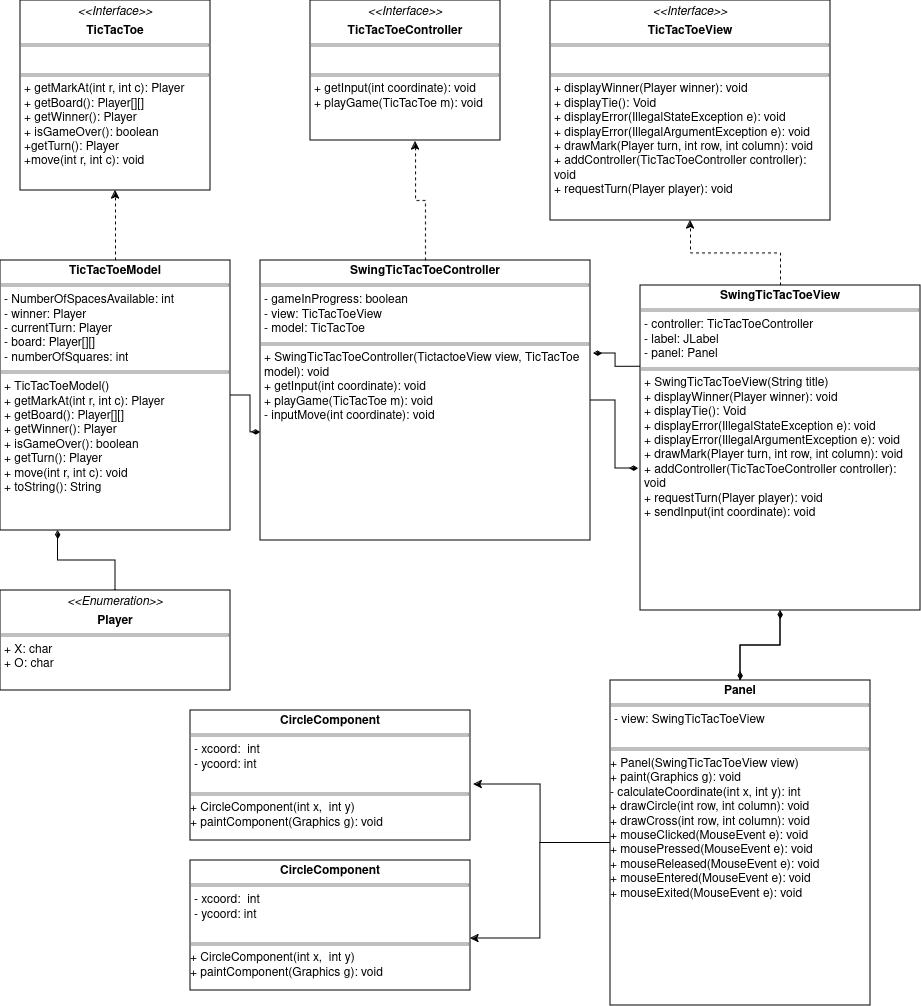

The diagram above was exported from draw.io. Its source (the exported page's mxGraphModel, read from the mxfile embedded in the PNG):
<mxGraphModel dx="941" dy="1850" grid="1" gridSize="10" guides="1" tooltips="1" connect="1" arrows="1" fold="1" page="1" pageScale="1" pageWidth="850" pageHeight="1100" math="0" shadow="0">
  <root>
    <mxCell id="0" />
    <mxCell id="1" parent="0" />
    <mxCell id="UEZ53SzUq2Znpfrd3XIk-21" value="&lt;p style=&quot;margin:0px;margin-top:4px;text-align:center;&quot;&gt;&lt;i&gt;&amp;lt;&amp;lt;Interface&amp;gt;&amp;gt;&lt;/i&gt;&lt;b&gt;&lt;br&gt;&lt;/b&gt;&lt;/p&gt;&lt;p style=&quot;margin:0px;margin-top:4px;text-align:center;&quot;&gt;&lt;b&gt;TicTacToe&lt;/b&gt;&lt;br&gt;&lt;/p&gt;&lt;hr size=&quot;1&quot; style=&quot;border-style:solid;&quot;&gt;&lt;p style=&quot;margin:0px;margin-left:4px;&quot;&gt;&lt;br&gt;&lt;/p&gt;&lt;hr size=&quot;1&quot; style=&quot;border-style:solid;&quot;&gt;&lt;p style=&quot;margin:0px;margin-left:4px;&quot;&gt;+ getMarkAt(int r, int c): Player&lt;br&gt;+ getBoard(): Player[][]&lt;/p&gt;&lt;p style=&quot;margin:0px;margin-left:4px;&quot;&gt;+ getWinner(): Player&lt;/p&gt;&lt;p style=&quot;margin:0px;margin-left:4px;&quot;&gt;+ isGameOver(): boolean&lt;/p&gt;&lt;p style=&quot;margin:0px;margin-left:4px;&quot;&gt;+getTurn(): Player&lt;/p&gt;&lt;p style=&quot;margin:0px;margin-left:4px;&quot;&gt;+move(int r, int c): void &lt;br&gt;&lt;/p&gt;" style="verticalAlign=top;align=left;overflow=fill;html=1;whiteSpace=wrap;" vertex="1" parent="1">
      <mxGeometry x="40" y="40" width="190" height="190" as="geometry" />
    </mxCell>
    <mxCell id="UEZ53SzUq2Znpfrd3XIk-22" value="&lt;p style=&quot;margin:0px;margin-top:4px;text-align:center;&quot;&gt;&lt;i&gt;&amp;lt;&amp;lt;Interface&amp;gt;&amp;gt;&lt;/i&gt;&lt;/p&gt;&lt;p style=&quot;margin:0px;margin-top:4px;text-align:center;&quot;&gt;&lt;b&gt;TicTacToeController&lt;/b&gt;&lt;br&gt;&lt;/p&gt;&lt;hr size=&quot;1&quot; style=&quot;border-style:solid;&quot;&gt;&lt;p style=&quot;margin:0px;margin-left:4px;&quot;&gt;&lt;br&gt;&lt;/p&gt;&lt;hr size=&quot;1&quot; style=&quot;border-style:solid;&quot;&gt;&lt;p style=&quot;margin:0px;margin-left:4px;&quot;&gt;+ getInput(int coordinate): void&lt;br&gt;+ playGame(TicTacToe m): void&lt;/p&gt;" style="verticalAlign=top;align=left;overflow=fill;html=1;whiteSpace=wrap;" vertex="1" parent="1">
      <mxGeometry x="330" y="40" width="190" height="140" as="geometry" />
    </mxCell>
    <mxCell id="UEZ53SzUq2Znpfrd3XIk-23" value="&lt;p style=&quot;margin:0px;margin-top:4px;text-align:center;&quot;&gt;&lt;i&gt;&amp;lt;&amp;lt;Interface&amp;gt;&amp;gt;&lt;/i&gt;&lt;b&gt;&lt;br&gt;&lt;/b&gt;&lt;/p&gt;&lt;p style=&quot;margin:0px;margin-top:4px;text-align:center;&quot;&gt;&lt;b&gt;TicTacToeView&lt;/b&gt;&lt;br&gt;&lt;/p&gt;&lt;hr size=&quot;1&quot; style=&quot;border-style:solid;&quot;&gt;&lt;p style=&quot;margin:0px;margin-left:4px;&quot;&gt;&lt;br&gt;&lt;/p&gt;&lt;hr size=&quot;1&quot; style=&quot;border-style:solid;&quot;&gt;&lt;p style=&quot;margin:0px;margin-left:4px;&quot;&gt;+ displayWinner(Player winner): void&lt;br&gt;+ displayTie(): Void&lt;/p&gt;&lt;p style=&quot;margin:0px;margin-left:4px;&quot;&gt;+ displayError(IllegalStateException e): void&lt;/p&gt;&lt;p style=&quot;margin:0px;margin-left:4px;&quot;&gt;+ displayError(IllegalArgumentException e): void&lt;/p&gt;&lt;p style=&quot;margin:0px;margin-left:4px;&quot;&gt;+ drawMark(Player turn, int row, int column): void&lt;/p&gt;&lt;p style=&quot;margin:0px;margin-left:4px;&quot;&gt;+ addController(TicTacToeController controller): void&lt;/p&gt;&lt;p style=&quot;margin:0px;margin-left:4px;&quot;&gt;+ requestTurn(Player player): void&lt;br&gt;&lt;/p&gt;" style="verticalAlign=top;align=left;overflow=fill;html=1;whiteSpace=wrap;" vertex="1" parent="1">
      <mxGeometry x="570" y="40" width="280" height="220" as="geometry" />
    </mxCell>
    <mxCell id="UEZ53SzUq2Znpfrd3XIk-27" style="edgeStyle=orthogonalEdgeStyle;rounded=0;orthogonalLoop=1;jettySize=auto;html=1;dashed=1;" edge="1" parent="1" source="UEZ53SzUq2Znpfrd3XIk-24" target="UEZ53SzUq2Znpfrd3XIk-21">
      <mxGeometry relative="1" as="geometry" />
    </mxCell>
    <mxCell id="UEZ53SzUq2Znpfrd3XIk-24" value="&lt;p style=&quot;margin:0px;margin-top:4px;text-align:center;&quot;&gt;&lt;b&gt;TicTacToeModel&lt;/b&gt;&lt;br&gt;&lt;/p&gt;&lt;hr size=&quot;1&quot; style=&quot;border-style:solid;&quot;&gt;&lt;p style=&quot;margin:0px;margin-left:4px;&quot;&gt;- NumberOfSpacesAvailable: int&lt;br&gt;&lt;/p&gt;&lt;p style=&quot;margin:0px;margin-left:4px;&quot;&gt;- winner: Player&lt;/p&gt;&lt;p style=&quot;margin:0px;margin-left:4px;&quot;&gt;- currentTurn: Player&lt;/p&gt;&lt;p style=&quot;margin:0px;margin-left:4px;&quot;&gt;- board: Player[][]&lt;/p&gt;&lt;p style=&quot;margin:0px;margin-left:4px;&quot;&gt;- numberOfSquares: int&lt;br&gt;&lt;/p&gt;&lt;hr size=&quot;1&quot; style=&quot;border-style:solid;&quot;&gt;&lt;p style=&quot;margin:0px;margin-left:4px;&quot;&gt;+ TicTacToeModel()&lt;br&gt;&lt;/p&gt;&lt;p style=&quot;margin:0px;margin-left:4px;&quot;&gt;+ getMarkAt(int r, int c): Player&lt;br&gt;+ getBoard(): Player[][]&lt;/p&gt;&lt;p style=&quot;margin:0px;margin-left:4px;&quot;&gt;+ getWinner(): Player&lt;/p&gt;&lt;p style=&quot;margin:0px;margin-left:4px;&quot;&gt;+ isGameOver(): boolean&lt;/p&gt;&lt;p style=&quot;margin:0px;margin-left:4px;&quot;&gt;+ getTurn(): Player&lt;/p&gt;&lt;p style=&quot;margin:0px;margin-left:4px;&quot;&gt;+ move(int r, int c): void &lt;br&gt;&lt;/p&gt;&lt;p style=&quot;margin:0px;margin-left:4px;&quot;&gt;+ toString(): String&lt;br&gt;&lt;/p&gt;" style="verticalAlign=top;align=left;overflow=fill;html=1;whiteSpace=wrap;" vertex="1" parent="1">
      <mxGeometry x="20" y="300" width="230" height="270" as="geometry" />
    </mxCell>
    <mxCell id="UEZ53SzUq2Znpfrd3XIk-28" value="&lt;p style=&quot;margin:0px;margin-top:4px;text-align:center;&quot;&gt;&lt;b&gt;SwingTicTacToeController&lt;/b&gt;&lt;br&gt;&lt;/p&gt;&lt;hr size=&quot;1&quot; style=&quot;border-style:solid;&quot;&gt;&lt;p style=&quot;margin:0px;margin-left:4px;&quot;&gt;- gameInProgress: boolean&lt;/p&gt;&lt;p style=&quot;margin:0px;margin-left:4px;&quot;&gt;- view: TicTacToeView&lt;/p&gt;&lt;p style=&quot;margin:0px;margin-left:4px;&quot;&gt;- model: TicTacToe&lt;br&gt;&lt;/p&gt;&lt;hr size=&quot;1&quot; style=&quot;border-style:solid;&quot;&gt;&lt;p style=&quot;margin:0px;margin-left:4px;&quot;&gt;+ SwingTicTacToeController(TictactoeView view, TicTacToe model): void&lt;br&gt;&lt;/p&gt;&lt;p style=&quot;margin:0px;margin-left:4px;&quot;&gt;+ getInput(int coordinate): void&lt;br&gt;+ playGame(TicTacToe m): void&lt;/p&gt;&lt;p style=&quot;margin:0px;margin-left:4px;&quot;&gt;- inputMove(int coordinate): void&lt;br&gt;&lt;/p&gt;" style="verticalAlign=top;align=left;overflow=fill;html=1;whiteSpace=wrap;" vertex="1" parent="1">
      <mxGeometry x="280" y="300" width="330" height="280" as="geometry" />
    </mxCell>
    <mxCell id="UEZ53SzUq2Znpfrd3XIk-29" style="edgeStyle=orthogonalEdgeStyle;rounded=0;orthogonalLoop=1;jettySize=auto;html=1;entryX=0.553;entryY=1.007;entryDx=0;entryDy=0;entryPerimeter=0;dashed=1;" edge="1" parent="1" source="UEZ53SzUq2Znpfrd3XIk-28" target="UEZ53SzUq2Znpfrd3XIk-22">
      <mxGeometry relative="1" as="geometry" />
    </mxCell>
    <mxCell id="UEZ53SzUq2Znpfrd3XIk-31" style="edgeStyle=orthogonalEdgeStyle;rounded=0;orthogonalLoop=1;jettySize=auto;html=1;entryX=0.5;entryY=1;entryDx=0;entryDy=0;dashed=1;" edge="1" parent="1" source="UEZ53SzUq2Znpfrd3XIk-30" target="UEZ53SzUq2Znpfrd3XIk-23">
      <mxGeometry relative="1" as="geometry" />
    </mxCell>
    <mxCell id="UEZ53SzUq2Znpfrd3XIk-46" style="edgeStyle=orthogonalEdgeStyle;rounded=0;orthogonalLoop=1;jettySize=auto;html=1;exitX=0.5;exitY=1;exitDx=0;exitDy=0;entryX=0.5;entryY=0;entryDx=0;entryDy=0;endArrow=diamondThin;endFill=1;" edge="1" parent="1" source="UEZ53SzUq2Znpfrd3XIk-30" target="UEZ53SzUq2Znpfrd3XIk-37">
      <mxGeometry relative="1" as="geometry" />
    </mxCell>
    <mxCell id="UEZ53SzUq2Znpfrd3XIk-30" value="&lt;p style=&quot;margin:0px;margin-top:4px;text-align:center;&quot;&gt;&lt;b&gt;SwingTicTacToeView&lt;/b&gt;&lt;/p&gt;&lt;hr size=&quot;1&quot; style=&quot;border-style:solid;&quot;&gt;&lt;p style=&quot;margin:0px;margin-left:4px;&quot;&gt;- controller: TicTacToeController&lt;/p&gt;&lt;p style=&quot;margin:0px;margin-left:4px;&quot;&gt;- label: JLabel&lt;/p&gt;&lt;p style=&quot;margin:0px;margin-left:4px;&quot;&gt;- panel: Panel&lt;br&gt;&lt;/p&gt;&lt;hr size=&quot;1&quot; style=&quot;border-style:solid;&quot;&gt;&lt;p style=&quot;margin:0px;margin-left:4px;&quot;&gt;+ SwingTicTacToeView(String title)&lt;br&gt;&lt;/p&gt;&lt;p style=&quot;margin:0px;margin-left:4px;&quot;&gt;+ displayWinner(Player winner): void&lt;br&gt;+ displayTie(): Void&lt;/p&gt;&lt;p style=&quot;margin:0px;margin-left:4px;&quot;&gt;+ displayError(IllegalStateException e): void&lt;/p&gt;&lt;p style=&quot;margin:0px;margin-left:4px;&quot;&gt;+ displayError(IllegalArgumentException e): void&lt;/p&gt;&lt;p style=&quot;margin:0px;margin-left:4px;&quot;&gt;+ drawMark(Player turn, int row, int column): void&lt;/p&gt;&lt;p style=&quot;margin:0px;margin-left:4px;&quot;&gt;+ addController(TicTacToeController controller): void&lt;/p&gt;&lt;p style=&quot;margin:0px;margin-left:4px;&quot;&gt;+ requestTurn(Player player): void&lt;/p&gt;&lt;p style=&quot;margin:0px;margin-left:4px;&quot;&gt;+ sendInput(int coordinate): void&lt;br&gt;&lt;/p&gt;" style="verticalAlign=top;align=left;overflow=fill;html=1;whiteSpace=wrap;" vertex="1" parent="1">
      <mxGeometry x="660" y="325" width="280" height="325" as="geometry" />
    </mxCell>
    <mxCell id="UEZ53SzUq2Znpfrd3XIk-33" style="edgeStyle=orthogonalEdgeStyle;rounded=0;orthogonalLoop=1;jettySize=auto;html=1;entryX=0.25;entryY=1;entryDx=0;entryDy=0;endArrow=diamondThin;endFill=1;" edge="1" parent="1" source="UEZ53SzUq2Znpfrd3XIk-32" target="UEZ53SzUq2Znpfrd3XIk-24">
      <mxGeometry relative="1" as="geometry" />
    </mxCell>
    <mxCell id="UEZ53SzUq2Znpfrd3XIk-32" value="&lt;p style=&quot;margin:0px;margin-top:4px;text-align:center;&quot;&gt;&lt;i&gt;&amp;lt;&amp;lt;Enumeration&amp;gt;&amp;gt;&lt;/i&gt;&lt;b&gt;&lt;br&gt;&lt;/b&gt;&lt;/p&gt;&lt;p style=&quot;margin:0px;margin-top:4px;text-align:center;&quot;&gt;&lt;b&gt;Player&lt;/b&gt;&lt;br&gt;&lt;/p&gt;&lt;hr size=&quot;1&quot; style=&quot;border-style:solid;&quot;&gt;&lt;p style=&quot;margin:0px;margin-left:4px;&quot;&gt;+ X: char&lt;br&gt;&lt;/p&gt;&lt;p style=&quot;margin:0px;margin-left:4px;&quot;&gt;+ O: char&lt;br&gt;&lt;/p&gt;&lt;br&gt;&lt;hr size=&quot;1&quot; style=&quot;border-style:solid;&quot;&gt;" style="verticalAlign=top;align=left;overflow=fill;html=1;whiteSpace=wrap;" vertex="1" parent="1">
      <mxGeometry x="20" y="630" width="230" height="100" as="geometry" />
    </mxCell>
    <mxCell id="UEZ53SzUq2Znpfrd3XIk-34" style="edgeStyle=orthogonalEdgeStyle;rounded=0;orthogonalLoop=1;jettySize=auto;html=1;exitX=1;exitY=0.5;exitDx=0;exitDy=0;entryX=0;entryY=0.614;entryDx=0;entryDy=0;entryPerimeter=0;endArrow=diamondThin;endFill=1;" edge="1" parent="1" source="UEZ53SzUq2Znpfrd3XIk-24" target="UEZ53SzUq2Znpfrd3XIk-28">
      <mxGeometry relative="1" as="geometry" />
    </mxCell>
    <mxCell id="UEZ53SzUq2Znpfrd3XIk-35" style="edgeStyle=orthogonalEdgeStyle;rounded=0;orthogonalLoop=1;jettySize=auto;html=1;exitX=0;exitY=0.25;exitDx=0;exitDy=0;entryX=1.009;entryY=0.332;entryDx=0;entryDy=0;entryPerimeter=0;endArrow=diamondThin;endFill=1;" edge="1" parent="1" source="UEZ53SzUq2Znpfrd3XIk-30" target="UEZ53SzUq2Znpfrd3XIk-28">
      <mxGeometry relative="1" as="geometry" />
    </mxCell>
    <mxCell id="UEZ53SzUq2Znpfrd3XIk-36" style="edgeStyle=orthogonalEdgeStyle;rounded=0;orthogonalLoop=1;jettySize=auto;html=1;entryX=-0.007;entryY=0.563;entryDx=0;entryDy=0;entryPerimeter=0;endArrow=diamondThin;endFill=1;" edge="1" parent="1" source="UEZ53SzUq2Znpfrd3XIk-28" target="UEZ53SzUq2Znpfrd3XIk-30">
      <mxGeometry relative="1" as="geometry" />
    </mxCell>
    <mxCell id="UEZ53SzUq2Znpfrd3XIk-47" style="edgeStyle=orthogonalEdgeStyle;rounded=0;orthogonalLoop=1;jettySize=auto;html=1;exitX=0.5;exitY=0;exitDx=0;exitDy=0;entryX=0.5;entryY=1;entryDx=0;entryDy=0;endArrow=diamondThin;endFill=1;" edge="1" parent="1" source="UEZ53SzUq2Znpfrd3XIk-37" target="UEZ53SzUq2Znpfrd3XIk-30">
      <mxGeometry relative="1" as="geometry" />
    </mxCell>
    <mxCell id="UEZ53SzUq2Znpfrd3XIk-37" value="&lt;p style=&quot;margin:0px;margin-top:4px;text-align:center;&quot;&gt;&lt;b&gt;Panel&lt;br&gt;&lt;/b&gt;&lt;/p&gt;&lt;hr size=&quot;1&quot; style=&quot;border-style:solid;&quot;&gt;&lt;p style=&quot;margin:0px;margin-left:4px;&quot;&gt;- view: SwingTicTacToeView&lt;/p&gt;&lt;br&gt;&lt;hr size=&quot;1&quot; style=&quot;border-style:solid;&quot;&gt;&lt;div&gt;+ Panel(SwingTicTacToeView view)&lt;/div&gt;&lt;div&gt;+ paint(Graphics g): void&lt;/div&gt;&lt;div&gt;- calculateCoordinate(int x, int y): int&lt;/div&gt;&lt;div&gt;+ drawCircle(int row, int column): void&lt;/div&gt;&lt;div&gt;+ drawCross(int row, int column): void&lt;/div&gt;&lt;div&gt;+ mouseClicked(MouseEvent e): void&lt;/div&gt;&lt;div&gt;&lt;div&gt;+ mousePressed(MouseEvent e): void&lt;/div&gt;&lt;div&gt;&lt;div&gt;+ mouseReleased(MouseEvent e): void&lt;/div&gt;&lt;div&gt;&lt;div&gt;+ mouseEntered(MouseEvent e): void&lt;/div&gt;&lt;div&gt;&lt;div&gt;+ mouseExited(MouseEvent e): void&lt;/div&gt;&lt;/div&gt;&lt;/div&gt;&lt;/div&gt;&lt;/div&gt;&lt;div&gt;&lt;br&gt;&lt;/div&gt;&lt;div&gt;&lt;br&gt;&lt;/div&gt;" style="verticalAlign=top;align=left;overflow=fill;html=1;whiteSpace=wrap;" vertex="1" parent="1">
      <mxGeometry x="630" y="720" width="260" height="325" as="geometry" />
    </mxCell>
    <mxCell id="UEZ53SzUq2Znpfrd3XIk-40" value="&lt;p style=&quot;margin:0px;margin-top:4px;text-align:center;&quot;&gt;&lt;b&gt;CircleComponent&lt;br&gt;&lt;/b&gt;&lt;/p&gt;&lt;hr size=&quot;1&quot; style=&quot;border-style:solid;&quot;&gt;&lt;p style=&quot;margin:0px;margin-left:4px;&quot;&gt;- xcoord:&amp;nbsp; int&lt;/p&gt;&lt;p style=&quot;margin:0px;margin-left:4px;&quot;&gt;- ycoord: int&lt;br&gt;&lt;/p&gt;&lt;br&gt;&lt;hr size=&quot;1&quot; style=&quot;border-style:solid;&quot;&gt;&lt;div&gt;+ CircleComponent(int x,&amp;nbsp; int y)&lt;/div&gt;&lt;div&gt;+ paintComponent(Graphics g): void&lt;br&gt;&lt;/div&gt;&lt;div&gt;&lt;br&gt;&lt;/div&gt;&lt;div&gt;&lt;br&gt;&lt;/div&gt;" style="verticalAlign=top;align=left;overflow=fill;html=1;whiteSpace=wrap;" vertex="1" parent="1">
      <mxGeometry x="210" y="750" width="280" height="130" as="geometry" />
    </mxCell>
    <mxCell id="UEZ53SzUq2Znpfrd3XIk-41" value="&lt;p style=&quot;margin:0px;margin-top:4px;text-align:center;&quot;&gt;&lt;b&gt;CircleComponent&lt;br&gt;&lt;/b&gt;&lt;/p&gt;&lt;hr size=&quot;1&quot; style=&quot;border-style:solid;&quot;&gt;&lt;p style=&quot;margin:0px;margin-left:4px;&quot;&gt;- xcoord:&amp;nbsp; int&lt;/p&gt;&lt;p style=&quot;margin:0px;margin-left:4px;&quot;&gt;- ycoord: int&lt;br&gt;&lt;/p&gt;&lt;br&gt;&lt;hr size=&quot;1&quot; style=&quot;border-style:solid;&quot;&gt;&lt;div&gt;+ CircleComponent(int x,&amp;nbsp; int y)&lt;/div&gt;&lt;div&gt;+ paintComponent(Graphics g): void&lt;br&gt;&lt;/div&gt;&lt;div&gt;&lt;br&gt;&lt;/div&gt;&lt;div&gt;&lt;br&gt;&lt;/div&gt;" style="verticalAlign=top;align=left;overflow=fill;html=1;whiteSpace=wrap;" vertex="1" parent="1">
      <mxGeometry x="210" y="900" width="280" height="130" as="geometry" />
    </mxCell>
    <mxCell id="UEZ53SzUq2Znpfrd3XIk-44" style="edgeStyle=orthogonalEdgeStyle;rounded=0;orthogonalLoop=1;jettySize=auto;html=1;entryX=1.011;entryY=0.569;entryDx=0;entryDy=0;entryPerimeter=0;" edge="1" parent="1" source="UEZ53SzUq2Znpfrd3XIk-37" target="UEZ53SzUq2Znpfrd3XIk-40">
      <mxGeometry relative="1" as="geometry" />
    </mxCell>
    <mxCell id="UEZ53SzUq2Znpfrd3XIk-45" style="edgeStyle=orthogonalEdgeStyle;rounded=0;orthogonalLoop=1;jettySize=auto;html=1;exitX=0;exitY=0.5;exitDx=0;exitDy=0;entryX=1;entryY=0.6;entryDx=0;entryDy=0;entryPerimeter=0;" edge="1" parent="1" source="UEZ53SzUq2Znpfrd3XIk-37" target="UEZ53SzUq2Znpfrd3XIk-41">
      <mxGeometry relative="1" as="geometry" />
    </mxCell>
  </root>
</mxGraphModel>